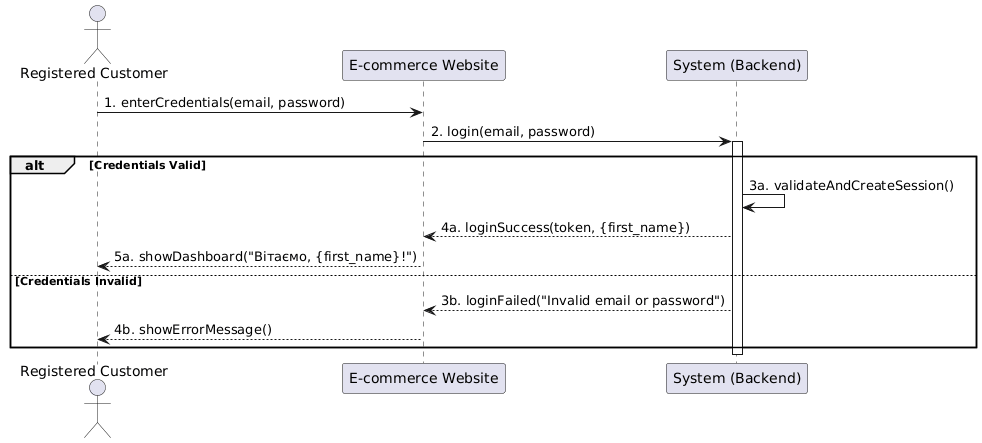

The diagram above was rendered by PlantUML. Its source (embedded in the PNG):
@startuml
'



'Учасники 
' 
actor "Registered Customer" as Customer
participant "E-commerce Website" as App
participant "System (Backend)" as Server

' === Початок сценарію "Login" ===

Customer -> App: 1. enterCredentials(email, password)
App -> Server: 2. login(email, password)
activate Server

' 'alt' - Блок перевірки
' Тепер Сервер робить це "всередині себе"
alt Credentials Valid
    
    ' 3a. Сервер сам перевіряє дані (включно з БД)
    ' та створює сесію
    Server -> Server: 3a. validateAndCreateSession()
    
    ' 4a. Повертаємо дані з ERD (first_name)
    Server --> App: 4a. loginSuccess(token, {first_name})
    
    ' 5a. Вітаємо користувача по імені
    App --> Customer: 5a. showDashboard("Вітаємо, {first_name}!")

else Credentials Invalid
    ' 3b. Помилка
    Server --> App: 3b. loginFailed("Invalid email or password")
    App --> Customer: 4b. showErrorMessage()
end

deactivate Server
@enduml